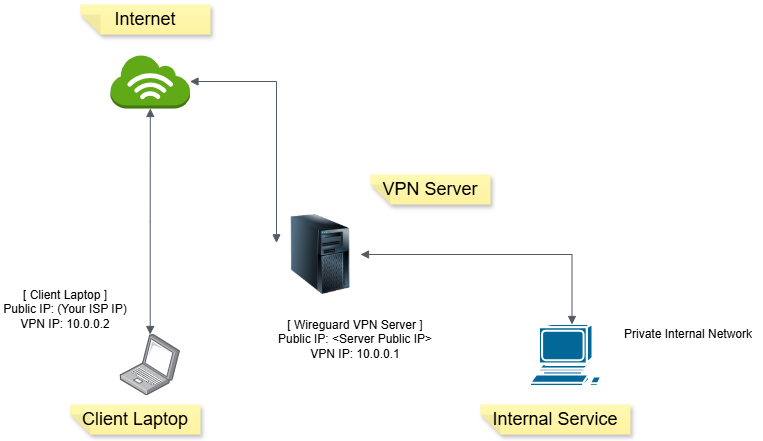

The diagram above was exported from draw.io. Its source (the exported page's mxGraphModel, read from the mxfile embedded in the PNG):
<mxGraphModel dx="692" dy="501" grid="1" gridSize="10" guides="1" tooltips="1" connect="1" arrows="1" fold="1" page="1" pageScale="1" pageWidth="850" pageHeight="1100" background="light-dark(#ffffff, #8f6161)" math="0" shadow="0">
  <root>
    <mxCell id="0" />
    <mxCell id="1" parent="0" />
    <mxCell id="xNsb2IuVTMkuOUK0Q1fs-1" parent="1" style="outlineConnect=0;dashed=0;verticalLabelPosition=bottom;verticalAlign=top;align=center;html=1;shape=mxgraph.aws3.internet_3;fillColor=#60a917;fontColor=#ffffff;strokeColor=#2D7600;fontFamily=Comic Sans MS;" value="" vertex="1">
      <mxGeometry height="54" width="79.5" x="120" y="140" as="geometry" />
    </mxCell>
    <mxCell id="xNsb2IuVTMkuOUK0Q1fs-2" parent="1" style="image;html=1;image=img/lib/clip_art/computers/Server_Tower_128x128.png" value="" vertex="1">
      <mxGeometry height="80" width="80" x="290" y="300" as="geometry" />
    </mxCell>
    <mxCell id="xNsb2IuVTMkuOUK0Q1fs-4" parent="1" style="image;points=[];aspect=fixed;html=1;align=center;shadow=0;dashed=0;image=img/lib/allied_telesis/computer_and_terminals/Laptop.svg;" value="" vertex="1">
      <mxGeometry height="61.3" width="60.44" x="129.53" y="419.99999999999994" as="geometry" />
    </mxCell>
    <mxCell id="xNsb2IuVTMkuOUK0Q1fs-5" parent="1" style="shape=mxgraph.cisco.computers_and_peripherals.workstation;html=1;pointerEvents=1;dashed=0;fillColor=#036897;strokeColor=#ffffff;strokeWidth=2;verticalLabelPosition=bottom;verticalAlign=top;align=center;outlineConnect=0;" value="" vertex="1">
      <mxGeometry height="62" width="83" x="540" y="410" as="geometry" />
    </mxCell>
    <mxCell id="xNsb2IuVTMkuOUK0Q1fs-9" edge="1" parent="1" source="xNsb2IuVTMkuOUK0Q1fs-4" style="edgeStyle=orthogonalEdgeStyle;html=1;endArrow=block;elbow=vertical;startArrow=block;startFill=1;endFill=1;strokeColor=#545B64;rounded=0;" target="xNsb2IuVTMkuOUK0Q1fs-1" value="">
      <mxGeometry relative="1" width="100" as="geometry">
        <mxPoint x="120" y="330" as="sourcePoint" />
        <mxPoint x="220" y="330" as="targetPoint" />
      </mxGeometry>
    </mxCell>
    <mxCell id="xNsb2IuVTMkuOUK0Q1fs-10" edge="1" parent="1" source="xNsb2IuVTMkuOUK0Q1fs-2" style="edgeStyle=orthogonalEdgeStyle;html=1;endArrow=block;elbow=vertical;startArrow=block;startFill=1;endFill=1;strokeColor=#545B64;rounded=0;exitX=1;exitY=0.5;exitDx=0;exitDy=0;" target="xNsb2IuVTMkuOUK0Q1fs-5" value="">
      <mxGeometry relative="1" width="100" as="geometry">
        <mxPoint x="470" y="323.5" as="sourcePoint" />
        <mxPoint x="570" y="323.5" as="targetPoint" />
      </mxGeometry>
    </mxCell>
    <mxCell id="xNsb2IuVTMkuOUK0Q1fs-11" edge="1" parent="1" source="xNsb2IuVTMkuOUK0Q1fs-1" style="edgeStyle=orthogonalEdgeStyle;html=1;endArrow=block;elbow=vertical;startArrow=block;startFill=1;endFill=1;strokeColor=#545B64;rounded=0;entryX=-0.05;entryY=0.354;entryDx=0;entryDy=0;entryPerimeter=0;" target="xNsb2IuVTMkuOUK0Q1fs-2" value="">
      <mxGeometry relative="1" width="100" as="geometry">
        <Array as="points" />
        <mxPoint x="319.5" y="330" as="sourcePoint" />
        <mxPoint x="419.5" y="330" as="targetPoint" />
      </mxGeometry>
    </mxCell>
    <mxCell id="xNsb2IuVTMkuOUK0Q1fs-15" parent="1" style="shape=note;whiteSpace=wrap;html=1;backgroundOutline=1;fontColor=#000000;darkOpacity=0.05;fillColor=#FFF9B2;strokeColor=none;fillStyle=solid;direction=west;gradientDirection=north;gradientColor=#FFF2A1;shadow=1;size=20;autosizeText=1;fontSize=18;" value="&lt;font&gt;Internet&lt;/font&gt;" vertex="1">
      <mxGeometry height="30" width="130" x="90" y="90" as="geometry" />
    </mxCell>
    <mxCell id="xNsb2IuVTMkuOUK0Q1fs-16" parent="1" style="shape=note;whiteSpace=wrap;html=1;backgroundOutline=1;fontColor=#000000;darkOpacity=0.05;fillColor=#FFF9B2;strokeColor=none;fillStyle=solid;direction=west;gradientDirection=north;gradientColor=#FFF2A1;shadow=1;size=20;autosizeText=1;fontSize=18;" value="VPN Server" vertex="1">
      <mxGeometry height="30" width="120" x="380" y="260" as="geometry" />
    </mxCell>
    <mxCell id="xNsb2IuVTMkuOUK0Q1fs-18" parent="1" style="text;html=1;whiteSpace=wrap;strokeColor=none;fillColor=none;align=center;verticalAlign=middle;rounded=0;" value="[ Client Laptop ]&lt;br&gt;Public IP: (Your ISP IP)&lt;br&gt;VPN IP: 10.0.0.2" vertex="1">
      <mxGeometry height="70" width="130" x="10" y="360" as="geometry" />
    </mxCell>
    <mxCell id="xNsb2IuVTMkuOUK0Q1fs-13" parent="1" style="shape=note;whiteSpace=wrap;html=1;backgroundOutline=1;fontColor=#000000;darkOpacity=0.05;fillColor=#FFF9B2;strokeColor=none;fillStyle=solid;direction=west;gradientDirection=north;gradientColor=#FFF2A1;shadow=1;size=20;autosizeText=1;fontSize=18;" value="&lt;font&gt;&lt;font&gt;Client Laptop&lt;/font&gt;&lt;/font&gt;" vertex="1">
      <mxGeometry height="30" width="130.25" x="79.75" y="490" as="geometry" />
    </mxCell>
    <mxCell id="xNsb2IuVTMkuOUK0Q1fs-20" parent="1" style="text;html=1;whiteSpace=wrap;strokeColor=none;fillColor=none;align=center;verticalAlign=middle;rounded=0;" value="[ Wireguard VPN Server ]&lt;br&gt;Public IP: &amp;lt;Server Public IP&amp;gt;&lt;br&gt;VPN IP: 10.0.0.1" vertex="1">
      <mxGeometry height="70" width="170" x="280" y="390" as="geometry" />
    </mxCell>
    <mxCell id="xNsb2IuVTMkuOUK0Q1fs-21" parent="1" style="shape=note;whiteSpace=wrap;html=1;backgroundOutline=1;fontColor=#000000;darkOpacity=0.05;fillColor=#FFF9B2;strokeColor=none;fillStyle=solid;direction=west;gradientDirection=north;gradientColor=#FFF2A1;shadow=1;size=20;autosizeText=1;fontSize=18;" value="Internal Service" vertex="1">
      <mxGeometry height="30" width="150" x="490" y="490" as="geometry" />
    </mxCell>
    <mxCell id="xNsb2IuVTMkuOUK0Q1fs-22" parent="1" style="text;html=1;whiteSpace=wrap;strokeColor=none;fillColor=none;align=center;verticalAlign=middle;rounded=0;" value="Private Internal Network" vertex="1">
      <mxGeometry height="40" width="150" x="623" y="400" as="geometry" />
    </mxCell>
  </root>
</mxGraphModel>